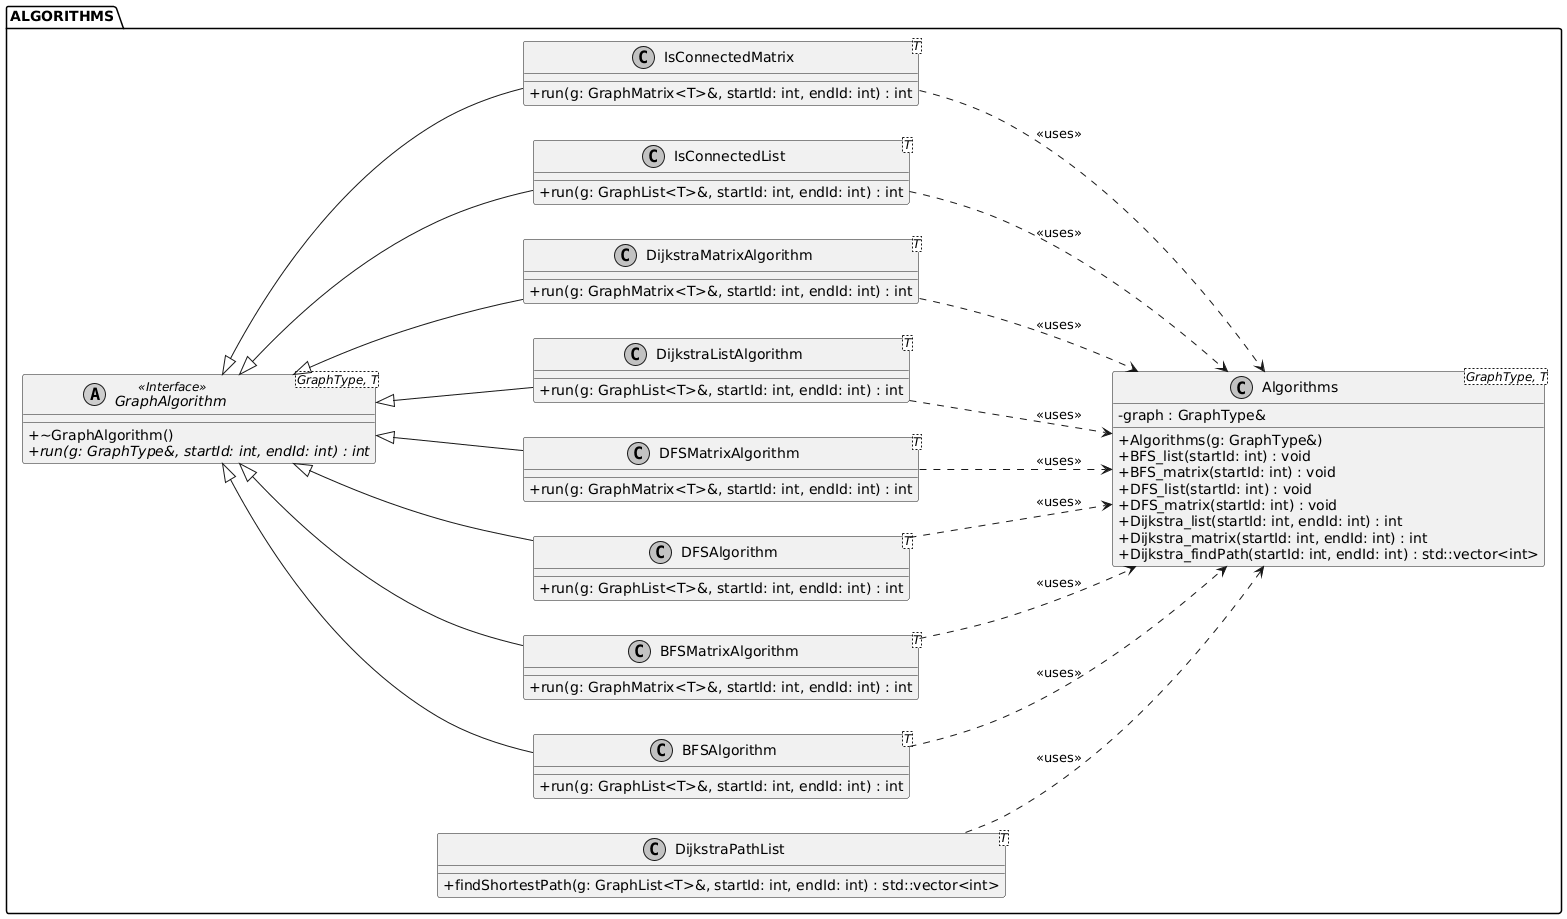

The diagram above was rendered by PlantUML. Its source (embedded in the PNG):
@startuml
skinparam classAttributeIconSize 0
skinparam monochrome true
left to right direction

package ALGORITHMS {

    class "Algorithms <GraphType, T>" as Algorithms {
      - graph : GraphType&
      + Algorithms(g: GraphType&)
      + BFS_list(startId: int) : void
      + BFS_matrix(startId: int) : void
      + DFS_list(startId: int) : void
      + DFS_matrix(startId: int) : void
      + Dijkstra_list(startId: int, endId: int) : int
      + Dijkstra_matrix(startId: int, endId: int) : int
      + Dijkstra_findPath(startId: int, endId: int) : std::vector<int>
    }

    abstract class "GraphAlgorithm <GraphType, T>" as GraphAlgorithm <<Interface>> {
      + ~GraphAlgorithm()
      + {abstract} run(g: GraphType&, startId: int, endId: int) : int
    }

    class "BFSAlgorithm <T>" as BFSAlgorithm {
      + run(g: GraphList<T>&, startId: int, endId: int) : int
    }
    
    class "BFSMatrixAlgorithm <T>" as BFSMatrixAlgorithm {
      + run(g: GraphMatrix<T>&, startId: int, endId: int) : int
    }

    class "DFSAlgorithm <T>" as DFSAlgorithm {
      + run(g: GraphList<T>&, startId: int, endId: int) : int
    }
    
    class "DFSMatrixAlgorithm <T>" as DFSMatrixAlgorithm {
      + run(g: GraphMatrix<T>&, startId: int, endId: int) : int
    }

    class "DijkstraListAlgorithm <T>" as DijkstraListAlgorithm {
      + run(g: GraphList<T>&, startId: int, endId: int) : int
    }
    
    class "DijkstraMatrixAlgorithm <T>" as DijkstraMatrixAlgorithm {
      + run(g: GraphMatrix<T>&, startId: int, endId: int) : int
    }

    class "IsConnectedList <T>" as IsConnectedList {
      + run(g: GraphList<T>&, startId: int, endId: int) : int
    }
    
    class "IsConnectedMatrix <T>" as IsConnectedMatrix {
      + run(g: GraphMatrix<T>&, startId: int, endId: int) : int
    }

    class "DijkstraPathList <T>" as DijkstraPathList {
      + findShortestPath(g: GraphList<T>&, startId: int, endId: int) : std::vector<int>
    }

    ' Реалізація інтерфейсу (Спадкування від абстрактного класу)
    GraphAlgorithm <|-- BFSAlgorithm
    GraphAlgorithm <|-- BFSMatrixAlgorithm
    GraphAlgorithm <|-- DFSAlgorithm
    GraphAlgorithm <|-- DFSMatrixAlgorithm
    GraphAlgorithm <|-- DijkstraListAlgorithm
    GraphAlgorithm <|-- DijkstraMatrixAlgorithm
    GraphAlgorithm <|-- IsConnectedList
    GraphAlgorithm <|-- IsConnectedMatrix

    ' Залежності: конкретні стратегії використовують клас Algorithms у своїх методах run()
    BFSAlgorithm ..> Algorithms : <<uses>>
    BFSMatrixAlgorithm ..> Algorithms : <<uses>>
    DFSAlgorithm ..> Algorithms : <<uses>>
    DFSMatrixAlgorithm ..> Algorithms : <<uses>>
    DijkstraListAlgorithm ..> Algorithms : <<uses>>
    DijkstraMatrixAlgorithm ..> Algorithms : <<uses>>
    IsConnectedList ..> Algorithms : <<uses>>
    IsConnectedMatrix ..> Algorithms : <<uses>>
    
    DijkstraPathList ..> Algorithms : <<uses>>
}
@enduml